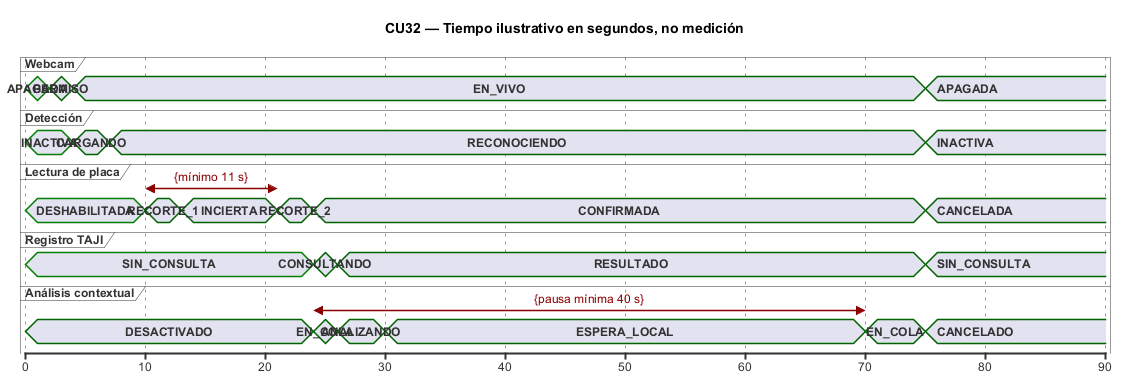

The diagram above was rendered by PlantUML. Its source (embedded in the PNG):
@startuml
skinparam backgroundColor white
skinparam shadowing false
skinparam defaultFontName Arial
skinparam defaultFontSize 12
title CU32 — Tiempo ilustrativo en segundos, no medición
scale 10 as 120 pixels
concise "Webcam" as C
concise "Detección" as D
concise "Lectura de placa" as L
concise "Registro TAJI" as R
concise "Análisis contextual" as V
@0
C is APAGADA #E6E5F1;line:green
D is INACTIVA #E6E5F1;line:green
L is DESHABILITADA #E6E5F1;line:green
R is SIN_CONSULTA #E6E5F1;line:green
V is DESACTIVADO
@2
C is PERMISO
@4
C is EN_VIVO
D is CARGANDO
@7
D is RECONOCIENDO
@10
L is RECORTE_1
@13
L is INCIERTA
@21
L is RECORTE_2
@24
L is CONFIRMADA
R is CONSULTANDO
V is EN_COLA
@26
R is RESULTADO
V is ANALIZANDO
@30
V is ESPERA_LOCAL
@70
V is EN_COLA
@75
C is APAGADA
D is INACTIVA
L is CANCELADA
R is SIN_CONSULTA
V is CANCELADO
L@10 <-> @21 : {mínimo 11 s}
V@24 <-> @70 : {pausa mínima 40 s}
@80
@enduml